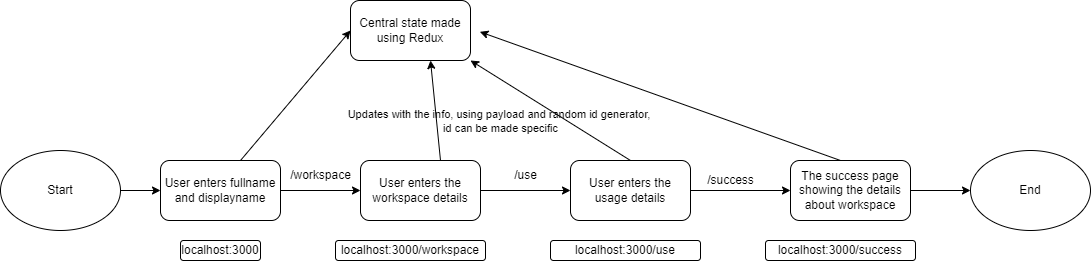

The diagram above was exported from draw.io. Its source (the exported page's mxGraphModel, read from the mxfile embedded in the PNG):
<mxGraphModel dx="782" dy="460" grid="1" gridSize="10" guides="1" tooltips="1" connect="1" arrows="1" fold="1" page="1" pageScale="1" pageWidth="827" pageHeight="1169" math="0" shadow="0">
  <root>
    <mxCell id="0" />
    <mxCell id="1" parent="0" />
    <mxCell id="aOh7tBoeChd4HCtLuM1a-11" value="" style="edgeStyle=orthogonalEdgeStyle;rounded=0;orthogonalLoop=1;jettySize=auto;html=1;" edge="1" parent="1" source="aOh7tBoeChd4HCtLuM1a-1" target="aOh7tBoeChd4HCtLuM1a-3">
      <mxGeometry relative="1" as="geometry" />
    </mxCell>
    <mxCell id="aOh7tBoeChd4HCtLuM1a-1" value="Start" style="ellipse;whiteSpace=wrap;html=1;" vertex="1" parent="1">
      <mxGeometry x="20" y="180" width="120" height="80" as="geometry" />
    </mxCell>
    <mxCell id="aOh7tBoeChd4HCtLuM1a-12" value="" style="edgeStyle=orthogonalEdgeStyle;rounded=0;orthogonalLoop=1;jettySize=auto;html=1;" edge="1" parent="1" source="aOh7tBoeChd4HCtLuM1a-3" target="aOh7tBoeChd4HCtLuM1a-5">
      <mxGeometry relative="1" as="geometry" />
    </mxCell>
    <mxCell id="aOh7tBoeChd4HCtLuM1a-3" value="User enters fullname and displayname" style="rounded=1;whiteSpace=wrap;html=1;" vertex="1" parent="1">
      <mxGeometry x="180" y="190" width="120" height="60" as="geometry" />
    </mxCell>
    <mxCell id="aOh7tBoeChd4HCtLuM1a-4" value="localhost:3000" style="rounded=1;whiteSpace=wrap;html=1;" vertex="1" parent="1">
      <mxGeometry x="200" y="270" width="80" height="20" as="geometry" />
    </mxCell>
    <mxCell id="aOh7tBoeChd4HCtLuM1a-17" value="" style="edgeStyle=orthogonalEdgeStyle;rounded=0;orthogonalLoop=1;jettySize=auto;html=1;" edge="1" parent="1" source="aOh7tBoeChd4HCtLuM1a-5" target="aOh7tBoeChd4HCtLuM1a-16">
      <mxGeometry relative="1" as="geometry" />
    </mxCell>
    <mxCell id="aOh7tBoeChd4HCtLuM1a-5" value="User enters the workspace details" style="rounded=1;whiteSpace=wrap;html=1;" vertex="1" parent="1">
      <mxGeometry x="380" y="190" width="120" height="60" as="geometry" />
    </mxCell>
    <mxCell id="aOh7tBoeChd4HCtLuM1a-6" value="Central state made using Redux" style="rounded=1;whiteSpace=wrap;html=1;" vertex="1" parent="1">
      <mxGeometry x="370" y="30" width="120" height="60" as="geometry" />
    </mxCell>
    <mxCell id="aOh7tBoeChd4HCtLuM1a-7" value="" style="endArrow=classic;html=1;rounded=0;entryX=0;entryY=0.5;entryDx=0;entryDy=0;" edge="1" parent="1" target="aOh7tBoeChd4HCtLuM1a-6">
      <mxGeometry width="50" height="50" relative="1" as="geometry">
        <mxPoint x="260" y="190" as="sourcePoint" />
        <mxPoint x="310" y="140" as="targetPoint" />
      </mxGeometry>
    </mxCell>
    <mxCell id="aOh7tBoeChd4HCtLuM1a-9" value="Updates with the info, using payload and random id generator, &lt;br&gt;id can be made specific" style="edgeLabel;html=1;align=center;verticalAlign=middle;resizable=0;points=[];" vertex="1" connectable="0" parent="aOh7tBoeChd4HCtLuM1a-7">
      <mxGeometry x="0.4244" y="2" relative="1" as="geometry">
        <mxPoint x="183" y="54" as="offset" />
      </mxGeometry>
    </mxCell>
    <mxCell id="aOh7tBoeChd4HCtLuM1a-13" value="/workspace" style="text;html=1;align=center;verticalAlign=middle;resizable=0;points=[];autosize=1;strokeColor=none;fillColor=none;" vertex="1" parent="1">
      <mxGeometry x="300" y="190" width="80" height="30" as="geometry" />
    </mxCell>
    <mxCell id="aOh7tBoeChd4HCtLuM1a-15" value="localhost:3000/workspace" style="rounded=1;whiteSpace=wrap;html=1;" vertex="1" parent="1">
      <mxGeometry x="355" y="270" width="150" height="20" as="geometry" />
    </mxCell>
    <mxCell id="aOh7tBoeChd4HCtLuM1a-21" value="" style="edgeStyle=orthogonalEdgeStyle;rounded=0;orthogonalLoop=1;jettySize=auto;html=1;" edge="1" parent="1" source="aOh7tBoeChd4HCtLuM1a-16" target="aOh7tBoeChd4HCtLuM1a-20">
      <mxGeometry relative="1" as="geometry" />
    </mxCell>
    <mxCell id="aOh7tBoeChd4HCtLuM1a-16" value="User enters the usage details" style="rounded=1;whiteSpace=wrap;html=1;" vertex="1" parent="1">
      <mxGeometry x="590" y="190" width="120" height="60" as="geometry" />
    </mxCell>
    <mxCell id="aOh7tBoeChd4HCtLuM1a-18" value="/use" style="text;html=1;align=center;verticalAlign=middle;resizable=0;points=[];autosize=1;strokeColor=none;fillColor=none;" vertex="1" parent="1">
      <mxGeometry x="520" y="190" width="50" height="30" as="geometry" />
    </mxCell>
    <mxCell id="aOh7tBoeChd4HCtLuM1a-19" value="localhost:3000/use" style="rounded=1;whiteSpace=wrap;html=1;" vertex="1" parent="1">
      <mxGeometry x="570" y="270" width="150" height="20" as="geometry" />
    </mxCell>
    <mxCell id="aOh7tBoeChd4HCtLuM1a-29" value="" style="edgeStyle=orthogonalEdgeStyle;rounded=0;orthogonalLoop=1;jettySize=auto;html=1;" edge="1" parent="1" source="aOh7tBoeChd4HCtLuM1a-20" target="aOh7tBoeChd4HCtLuM1a-28">
      <mxGeometry relative="1" as="geometry" />
    </mxCell>
    <mxCell id="aOh7tBoeChd4HCtLuM1a-20" value="The success page showing the details about workspace" style="rounded=1;whiteSpace=wrap;html=1;" vertex="1" parent="1">
      <mxGeometry x="810" y="190" width="120" height="60" as="geometry" />
    </mxCell>
    <mxCell id="aOh7tBoeChd4HCtLuM1a-22" value="/success" style="text;html=1;align=center;verticalAlign=middle;resizable=0;points=[];autosize=1;strokeColor=none;fillColor=none;" vertex="1" parent="1">
      <mxGeometry x="715" y="195" width="70" height="30" as="geometry" />
    </mxCell>
    <mxCell id="aOh7tBoeChd4HCtLuM1a-23" value="localhost:3000/success" style="rounded=1;whiteSpace=wrap;html=1;" vertex="1" parent="1">
      <mxGeometry x="785" y="270" width="150" height="20" as="geometry" />
    </mxCell>
    <mxCell id="aOh7tBoeChd4HCtLuM1a-24" value="" style="endArrow=classic;html=1;rounded=0;entryX=0.5;entryY=1;entryDx=0;entryDy=0;" edge="1" parent="1">
      <mxGeometry width="50" height="50" relative="1" as="geometry">
        <mxPoint x="460" y="190" as="sourcePoint" />
        <mxPoint x="450" y="90" as="targetPoint" />
      </mxGeometry>
    </mxCell>
    <mxCell id="aOh7tBoeChd4HCtLuM1a-26" value="" style="endArrow=classic;html=1;rounded=0;entryX=1;entryY=1;entryDx=0;entryDy=0;" edge="1" parent="1" target="aOh7tBoeChd4HCtLuM1a-6">
      <mxGeometry width="50" height="50" relative="1" as="geometry">
        <mxPoint x="650" y="190" as="sourcePoint" />
        <mxPoint x="640" y="90" as="targetPoint" />
      </mxGeometry>
    </mxCell>
    <mxCell id="aOh7tBoeChd4HCtLuM1a-27" value="" style="endArrow=classic;html=1;rounded=0;entryX=1.078;entryY=0.522;entryDx=0;entryDy=0;entryPerimeter=0;" edge="1" parent="1" target="aOh7tBoeChd4HCtLuM1a-6">
      <mxGeometry width="50" height="50" relative="1" as="geometry">
        <mxPoint x="860" y="190" as="sourcePoint" />
        <mxPoint x="960" y="80" as="targetPoint" />
      </mxGeometry>
    </mxCell>
    <mxCell id="aOh7tBoeChd4HCtLuM1a-28" value="End" style="ellipse;whiteSpace=wrap;html=1;" vertex="1" parent="1">
      <mxGeometry x="990" y="180" width="120" height="80" as="geometry" />
    </mxCell>
  </root>
</mxGraphModel>